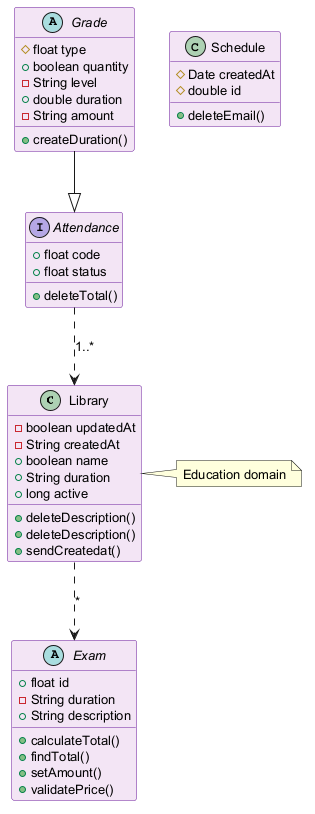

The diagram above was rendered by PlantUML. Its source (embedded in the PNG):
@startuml
skinparam backgroundColor #FFFFFF
skinparam classBackgroundColor #F3E5F5
skinparam classBorderColor #6A1B9A
skinparam defaultFontSize 13
class Library {
  -boolean updatedAt
  -String createdAt
  +boolean name
  +String duration
  +long active
  +deleteDescription()
  +deleteDescription()
  +sendCreatedat()
}
interface Attendance {
  +float code
  +float status
  +deleteTotal()
}
class Schedule {
  #Date createdAt
  #double id
  +deleteEmail()
}
abstract class Grade {
  #float type
  +boolean quantity
  -String level
  +double duration
  -String amount
  +createDuration()
}
abstract class Exam {
  +float id
  -String duration
  +String description
  +calculateTotal()
  +findTotal()
  +setAmount()
  +validatePrice()
}
Library ..> Exam : "*"
Attendance ..> Library : "1..*"
Grade --|> Attendance
note right of Library : Education domain
@enduml